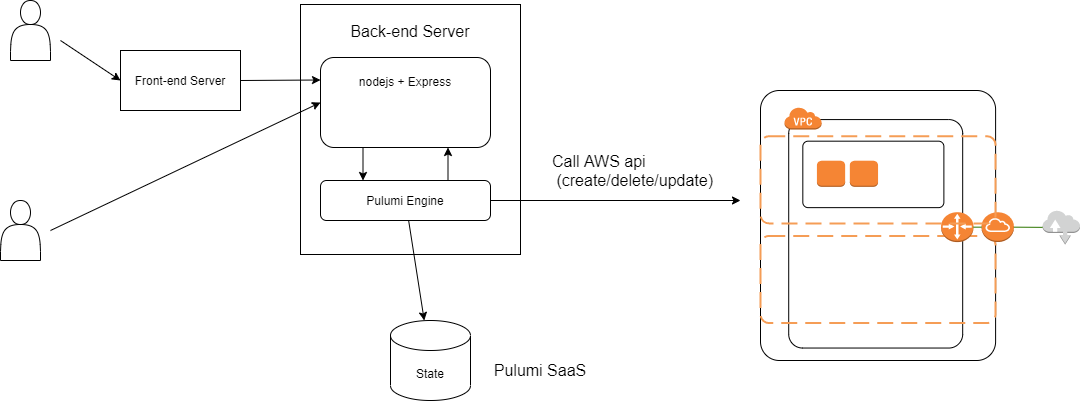

The diagram above was exported from draw.io. Its source (the exported page's mxGraphModel, read from the mxfile embedded in the PNG):
<mxGraphModel dx="2101" dy="967" grid="1" gridSize="10" guides="1" tooltips="1" connect="1" arrows="1" fold="1" page="1" pageScale="1" pageWidth="827" pageHeight="1169" math="0" shadow="0">
  <root>
    <mxCell id="0" />
    <mxCell id="1" parent="0" />
    <mxCell id="2" value="Front-end Server" style="rounded=0;whiteSpace=wrap;html=1;" vertex="1" parent="1">
      <mxGeometry x="130" y="450" width="120" height="60" as="geometry" />
    </mxCell>
    <mxCell id="3" value="&lt;font style=&quot;font-size: 16px&quot;&gt;Back-end Server&lt;br&gt;&lt;/font&gt;&lt;br&gt;&lt;br&gt;&lt;br&gt;&lt;br&gt;&lt;br&gt;&lt;br&gt;&lt;br&gt;&lt;br&gt;&lt;br&gt;&lt;br&gt;&lt;br&gt;&lt;br&gt;&lt;br&gt;&lt;br&gt;" style="rounded=0;whiteSpace=wrap;html=1;" vertex="1" parent="1">
      <mxGeometry x="310" y="404" width="220" height="250" as="geometry" />
    </mxCell>
    <mxCell id="4" value="nodejs + Express&lt;br&gt;&lt;br&gt;&lt;br&gt;&lt;br&gt;" style="rounded=1;whiteSpace=wrap;html=1;" vertex="1" parent="1">
      <mxGeometry x="330" y="457" width="170" height="90" as="geometry" />
    </mxCell>
    <mxCell id="6" value="State" style="shape=cylinder3;whiteSpace=wrap;html=1;boundedLbl=1;backgroundOutline=1;size=15;" vertex="1" parent="1">
      <mxGeometry x="400" y="720" width="80" height="80" as="geometry" />
    </mxCell>
    <mxCell id="7" value="Pulumi Engine" style="rounded=1;whiteSpace=wrap;html=1;" vertex="1" parent="1">
      <mxGeometry x="330" y="580" width="170" height="40" as="geometry" />
    </mxCell>
    <mxCell id="8" value="" style="shape=actor;whiteSpace=wrap;html=1;" vertex="1" parent="1">
      <mxGeometry x="10" y="600" width="40" height="60" as="geometry" />
    </mxCell>
    <mxCell id="9" value="" style="endArrow=classic;html=1;entryX=0;entryY=0.5;entryDx=0;entryDy=0;" edge="1" parent="1" target="4">
      <mxGeometry width="50" height="50" relative="1" as="geometry">
        <mxPoint x="60" y="630" as="sourcePoint" />
        <mxPoint x="440" y="400" as="targetPoint" />
      </mxGeometry>
    </mxCell>
    <mxCell id="10" value="" style="shape=actor;whiteSpace=wrap;html=1;" vertex="1" parent="1">
      <mxGeometry x="20" y="400" width="40" height="60" as="geometry" />
    </mxCell>
    <mxCell id="11" value="" style="endArrow=classic;html=1;entryX=0;entryY=0.5;entryDx=0;entryDy=0;" edge="1" parent="1" target="2">
      <mxGeometry width="50" height="50" relative="1" as="geometry">
        <mxPoint x="70" y="440" as="sourcePoint" />
        <mxPoint x="340" y="515" as="targetPoint" />
      </mxGeometry>
    </mxCell>
    <mxCell id="12" value="" style="endArrow=classic;html=1;entryX=0;entryY=0.25;entryDx=0;entryDy=0;exitX=1;exitY=0.5;exitDx=0;exitDy=0;" edge="1" parent="1" source="2" target="4">
      <mxGeometry width="50" height="50" relative="1" as="geometry">
        <mxPoint x="80" y="450" as="sourcePoint" />
        <mxPoint x="140" y="490" as="targetPoint" />
      </mxGeometry>
    </mxCell>
    <mxCell id="13" value="" style="endArrow=classic;html=1;entryX=0.25;entryY=0;entryDx=0;entryDy=0;exitX=0.25;exitY=1;exitDx=0;exitDy=0;" edge="1" parent="1" source="4" target="7">
      <mxGeometry width="50" height="50" relative="1" as="geometry">
        <mxPoint x="390" y="540" as="sourcePoint" />
        <mxPoint x="340" y="512" as="targetPoint" />
      </mxGeometry>
    </mxCell>
    <mxCell id="14" value="" style="endArrow=classic;html=1;entryX=0.75;entryY=1;entryDx=0;entryDy=0;exitX=0.75;exitY=0;exitDx=0;exitDy=0;" edge="1" parent="1" source="7" target="4">
      <mxGeometry width="50" height="50" relative="1" as="geometry">
        <mxPoint x="382.5" y="557" as="sourcePoint" />
        <mxPoint x="382.5" y="590" as="targetPoint" />
      </mxGeometry>
    </mxCell>
    <mxCell id="15" value="" style="endArrow=classic;html=1;" edge="1" parent="1" source="7" target="6">
      <mxGeometry width="50" height="50" relative="1" as="geometry">
        <mxPoint x="382.5" y="557" as="sourcePoint" />
        <mxPoint x="382.5" y="590" as="targetPoint" />
      </mxGeometry>
    </mxCell>
    <mxCell id="16" value="&lt;font style=&quot;font-size: 16px&quot;&gt;Pulumi SaaS&lt;/font&gt;" style="text;html=1;strokeColor=none;fillColor=none;align=center;verticalAlign=middle;whiteSpace=wrap;rounded=0;" vertex="1" parent="1">
      <mxGeometry x="500" y="760" width="100" height="20" as="geometry" />
    </mxCell>
    <mxCell id="17" value="" style="endArrow=classic;html=1;exitX=1;exitY=0.5;exitDx=0;exitDy=0;" edge="1" parent="1" source="7">
      <mxGeometry width="50" height="50" relative="1" as="geometry">
        <mxPoint x="428.125" y="630" as="sourcePoint" />
        <mxPoint x="750" y="600" as="targetPoint" />
      </mxGeometry>
    </mxCell>
    <mxCell id="38" value="" style="group" vertex="1" connectable="0" parent="1">
      <mxGeometry x="770" y="490" width="319.5" height="270" as="geometry" />
    </mxCell>
    <mxCell id="19" value="" style="rounded=1;whiteSpace=wrap;html=1;arcSize=8;" vertex="1" parent="38">
      <mxGeometry width="235.09933774834437" height="269.99999999999994" as="geometry" />
    </mxCell>
    <mxCell id="20" value="" style="rounded=1;whiteSpace=wrap;html=1;arcSize=8;" vertex="1" parent="38">
      <mxGeometry x="28.211920529801322" y="29.076923076923077" width="173.97350993377484" height="228.46153846153845" as="geometry" />
    </mxCell>
    <mxCell id="22" value="" style="outlineConnect=0;dashed=0;verticalLabelPosition=bottom;verticalAlign=top;align=center;html=1;shape=mxgraph.aws3.virtual_private_cloud;fillColor=#F58534;gradientColor=none;" vertex="1" parent="38">
      <mxGeometry x="23.745033112582778" y="16.615384615384617" width="37.38079470198676" height="22.43076923076923" as="geometry" />
    </mxCell>
    <mxCell id="23" value="" style="rounded=1;arcSize=10;dashed=1;strokeColor=#F59D56;fillColor=none;gradientColor=none;dashPattern=8 4;strokeWidth=2;" vertex="1" parent="38">
      <mxGeometry y="145.3846153846154" width="234.9817880794702" height="87.23076923076923" as="geometry" />
    </mxCell>
    <mxCell id="25" value="" style="outlineConnect=0;dashed=0;verticalLabelPosition=bottom;verticalAlign=top;align=center;html=1;shape=mxgraph.aws3.router;fillColor=#F58534;gradientColor=none;" vertex="1" parent="38">
      <mxGeometry x="180.55629139072846" y="121.70769230769231" width="32.443708609271525" height="29.907692307692308" as="geometry" />
    </mxCell>
    <mxCell id="26" value="" style="outlineConnect=0;dashed=0;verticalLabelPosition=bottom;verticalAlign=top;align=center;html=1;shape=mxgraph.aws3.internet_gateway;fillColor=#F58534;gradientColor=none;" vertex="1" parent="38">
      <mxGeometry x="220.9933774834437" y="121.70769230769231" width="32.443708609271525" height="29.907692307692308" as="geometry" />
    </mxCell>
    <mxCell id="24" style="rounded=0;orthogonalLoop=1;jettySize=auto;html=1;endArrow=none;endFill=0;fillColor=#60a917;strokeColor=#2D7600;exitX=1;exitY=0.5;exitDx=0;exitDy=0;exitPerimeter=0;entryX=0;entryY=0.5;entryDx=0;entryDy=0;entryPerimeter=0;" edge="1" parent="38" source="25" target="26">
      <mxGeometry relative="1" as="geometry">
        <mxPoint x="258.13907284768214" y="140.81538461538463" as="sourcePoint" />
        <mxPoint x="333.84105960264907" y="140.81538461538463" as="targetPoint" />
      </mxGeometry>
    </mxCell>
    <mxCell id="27" value="" style="outlineConnect=0;dashed=0;verticalLabelPosition=bottom;verticalAlign=top;align=center;html=1;shape=mxgraph.aws3.internet;fillColor=#D2D3D3;gradientColor=none;" vertex="1" parent="38">
      <mxGeometry x="282.11920529801324" y="119.83846153846153" width="37.38079470198676" height="34.26923076923077" as="geometry" />
    </mxCell>
    <mxCell id="21" style="rounded=0;orthogonalLoop=1;jettySize=auto;html=1;exitX=1;exitY=0.5;exitDx=0;exitDy=0;exitPerimeter=0;endArrow=none;endFill=0;fillColor=#60a917;strokeColor=#2D7600;" edge="1" parent="38" source="26" target="27">
      <mxGeometry relative="1" as="geometry" />
    </mxCell>
    <mxCell id="28" value="" style="rounded=1;arcSize=10;dashed=1;strokeColor=#F59D56;fillColor=none;gradientColor=none;dashPattern=8 4;strokeWidth=2;" vertex="1" parent="38">
      <mxGeometry y="45.69230769230769" width="235.09933774834437" height="87.23076923076923" as="geometry" />
    </mxCell>
    <mxCell id="30" value="&lt;div&gt;&lt;br&gt;&lt;/div&gt;" style="rounded=1;whiteSpace=wrap;html=1;arcSize=8;align=center;" vertex="1" parent="38">
      <mxGeometry x="42.31788079470199" y="50.676923076923075" width="141.05960264900662" height="66.46153846153847" as="geometry" />
    </mxCell>
    <mxCell id="31" value="" style="outlineConnect=0;dashed=0;verticalLabelPosition=bottom;verticalAlign=top;align=center;html=1;shape=mxgraph.aws3.instance;fillColor=#F58534;gradientColor=none;" vertex="1" parent="38">
      <mxGeometry x="56.423841059602644" y="70.2" width="28.211920529801322" height="26.169230769230772" as="geometry" />
    </mxCell>
    <mxCell id="32" value="" style="outlineConnect=0;dashed=0;verticalLabelPosition=bottom;verticalAlign=top;align=center;html=1;shape=mxgraph.aws3.instance;fillColor=#F58534;gradientColor=none;" vertex="1" parent="38">
      <mxGeometry x="89.33774834437088" y="70.2" width="28.211920529801322" height="26.169230769230772" as="geometry" />
    </mxCell>
    <mxCell id="39" value="&lt;font style=&quot;font-size: 16px&quot;&gt;Call AWS api&lt;br&gt;&amp;nbsp;(create/delete/update)&lt;/font&gt;" style="text;html=1;strokeColor=none;fillColor=none;align=left;verticalAlign=middle;whiteSpace=wrap;rounded=0;" vertex="1" parent="1">
      <mxGeometry x="560" y="560" width="193" height="20" as="geometry" />
    </mxCell>
  </root>
</mxGraphModel>